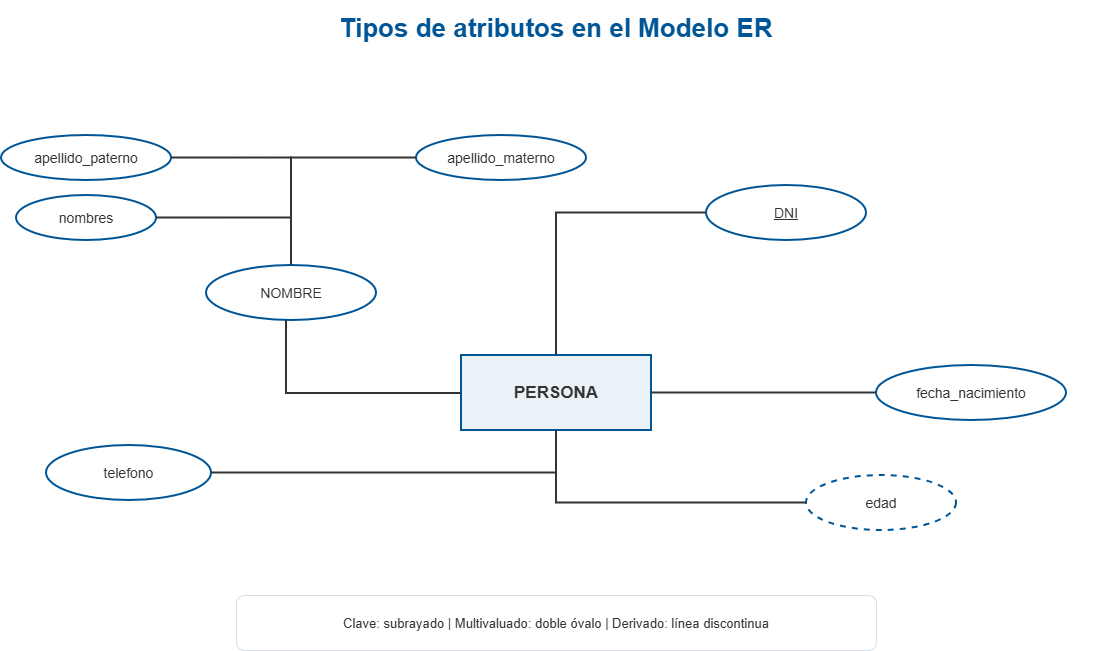

The diagram above was exported from draw.io. Its source (the exported page's mxGraphModel, read from the mxfile embedded in the PNG):
<mxGraphModel dx="1426" dy="841" grid="1" gridSize="10" guides="1" tooltips="1" connect="1" arrows="1" fold="1" page="1" pageScale="1" pageWidth="1200" pageHeight="760" math="0" shadow="0">
  <root>
    <mxCell id="0" />
    <mxCell id="1" parent="0" />
    <mxCell id="t" parent="1" style="text;html=1;align=center;verticalAlign=middle;fontSize=26;fontColor=#005596;fontFamily=Arial;whiteSpace=wrap;" value="&lt;b&gt;Tipos de atributos en el Modelo ER&lt;/b&gt;" vertex="1">
      <mxGeometry height="55" width="1080" x="60" y="25" as="geometry" />
    </mxCell>
    <mxCell id="p" parent="1" style="rounded=0;whiteSpace=wrap;html=1;align=center;verticalAlign=middle;fillColor=#EAF2F8;strokeColor=#005596;strokeWidth=2;fontColor=#333333;fontFamily=Arial;fontSize=17;" value="&lt;b&gt;PERSONA&lt;/b&gt;" vertex="1">
      <mxGeometry height="75" width="190" x="505" y="380" as="geometry" />
    </mxCell>
    <mxCell id="dni" parent="1" style="ellipse;whiteSpace=wrap;html=1;fillColor=#FFFFFF;strokeColor=#005596;strokeWidth=2;fontColor=#333333;fontFamily=Arial;fontSize=14;" value="&lt;u&gt;DNI&lt;/u&gt;" vertex="1">
      <mxGeometry height="55" width="160" x="750" y="210" as="geometry" />
    </mxCell>
    <mxCell id="nom" parent="1" style="ellipse;whiteSpace=wrap;html=1;fillColor=#FFFFFF;strokeColor=#005596;strokeWidth=2;fontColor=#333333;fontFamily=Arial;fontSize=14;" value="NOMBRE" vertex="1">
      <mxGeometry height="55" width="170" x="250" y="290" as="geometry" />
    </mxCell>
    <mxCell id="nom1" parent="1" style="ellipse;whiteSpace=wrap;html=1;fillColor=#FFFFFF;strokeColor=#005596;strokeWidth=2;fontColor=#333333;fontFamily=Arial;fontSize=14;" value="nombres" vertex="1">
      <mxGeometry height="45" width="140" x="60" y="220" as="geometry" />
    </mxCell>
    <mxCell id="nom2" parent="1" style="ellipse;whiteSpace=wrap;html=1;fillColor=#FFFFFF;strokeColor=#005596;strokeWidth=2;fontColor=#333333;fontFamily=Arial;fontSize=14;" value="apellido_paterno" vertex="1">
      <mxGeometry height="45" width="170" x="45" y="160" as="geometry" />
    </mxCell>
    <mxCell id="nom3" parent="1" style="ellipse;whiteSpace=wrap;html=1;fillColor=#FFFFFF;strokeColor=#005596;strokeWidth=2;fontColor=#333333;fontFamily=Arial;fontSize=14;" value="apellido_materno" vertex="1">
      <mxGeometry height="45" width="170" x="460" y="160" as="geometry" />
    </mxCell>
    <mxCell id="fec" parent="1" style="ellipse;whiteSpace=wrap;html=1;fillColor=#FFFFFF;strokeColor=#005596;strokeWidth=2;fontColor=#333333;fontFamily=Arial;fontSize=14;" value="fecha_nacimiento" vertex="1">
      <mxGeometry height="55" width="190" x="920" y="390" as="geometry" />
    </mxCell>
    <mxCell id="tel" parent="1" style="ellipse;whiteSpace=wrap;html=1;fillColor=#FFFFFF;strokeColor=#005596;strokeWidth=2;fontColor=#333333;fontFamily=Arial;fontSize=14;double=1;" value="telefono" vertex="1">
      <mxGeometry height="55" width="165" x="90" y="470" as="geometry" />
    </mxCell>
    <mxCell id="edad" parent="1" style="ellipse;whiteSpace=wrap;html=1;fillColor=#FFFFFF;strokeColor=#005596;strokeWidth=2;fontColor=#333333;fontFamily=Arial;fontSize=14;dashed=1;" value="edad" vertex="1">
      <mxGeometry height="55" width="150" x="850" y="500" as="geometry" />
    </mxCell>
    <mxCell id="edni" edge="1" parent="1" source="dni" style="edgeStyle=orthogonalEdgeStyle;rounded=0;orthogonalLoop=1;jettySize=auto;html=1;strokeColor=#333333;strokeWidth=2;endArrow=none;" target="p" value="">
      <mxGeometry relative="1" as="geometry" />
    </mxCell>
    <mxCell id="enom" edge="1" parent="1" source="nom" style="edgeStyle=orthogonalEdgeStyle;rounded=0;orthogonalLoop=1;jettySize=auto;html=1;strokeColor=#333333;strokeWidth=2;endArrow=none;" target="p" value="">
      <mxGeometry relative="1" as="geometry">
        <Array as="points">
          <mxPoint x="330" y="418" />
        </Array>
      </mxGeometry>
    </mxCell>
    <mxCell id="efec" edge="1" parent="1" source="fec" style="edgeStyle=orthogonalEdgeStyle;rounded=0;orthogonalLoop=1;jettySize=auto;html=1;strokeColor=#333333;strokeWidth=2;endArrow=none;" target="p" value="">
      <mxGeometry relative="1" as="geometry" />
    </mxCell>
    <mxCell id="etel" edge="1" parent="1" source="tel" style="edgeStyle=orthogonalEdgeStyle;rounded=0;orthogonalLoop=1;jettySize=auto;html=1;strokeColor=#333333;strokeWidth=2;endArrow=none;" target="p" value="">
      <mxGeometry relative="1" as="geometry" />
    </mxCell>
    <mxCell id="eedad" edge="1" parent="1" source="edad" style="edgeStyle=orthogonalEdgeStyle;rounded=0;orthogonalLoop=1;jettySize=auto;html=1;strokeColor=#333333;strokeWidth=2;endArrow=none;" target="p" value="">
      <mxGeometry relative="1" as="geometry" />
    </mxCell>
    <mxCell id="enom1" edge="1" parent="1" source="nom1" style="edgeStyle=orthogonalEdgeStyle;rounded=0;orthogonalLoop=1;jettySize=auto;html=1;strokeColor=#333333;strokeWidth=2;endArrow=none;" target="nom" value="">
      <mxGeometry relative="1" as="geometry" />
    </mxCell>
    <mxCell id="enom2" edge="1" parent="1" source="nom2" style="edgeStyle=orthogonalEdgeStyle;rounded=0;orthogonalLoop=1;jettySize=auto;html=1;strokeColor=#333333;strokeWidth=2;endArrow=none;" target="nom" value="">
      <mxGeometry relative="1" as="geometry">
        <Array as="points">
          <mxPoint x="335" y="183" />
        </Array>
      </mxGeometry>
    </mxCell>
    <mxCell id="enom3" edge="1" parent="1" source="nom3" style="edgeStyle=orthogonalEdgeStyle;rounded=0;orthogonalLoop=1;jettySize=auto;html=1;strokeColor=#333333;strokeWidth=2;endArrow=none;" target="nom" value="">
      <mxGeometry relative="1" as="geometry" />
    </mxCell>
    <mxCell id="legend" parent="1" style="rounded=1;whiteSpace=wrap;html=1;align=center;verticalAlign=middle;spacing=10;fillColor=#FFFFFF;strokeColor=#D7DEE7;strokeWidth=1;fontColor=#333333;fontFamily=Arial;fontSize=13;" value="Clave: subrayado   |   Multivaluado: doble óvalo   |   Derivado: línea discontinua" vertex="1">
      <mxGeometry height="55" width="640" x="280" y="620" as="geometry" />
    </mxCell>
  </root>
</mxGraphModel>